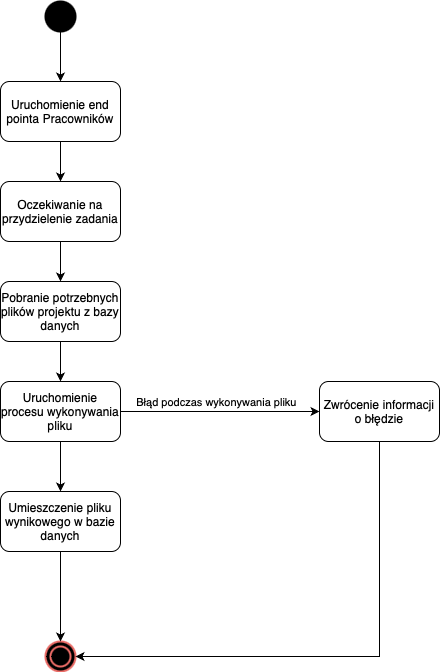

The diagram above was exported from draw.io. Its source (the exported page's mxGraphModel, read from the mxfile embedded in the PNG):
<mxGraphModel dx="952" dy="754" grid="1" gridSize="10" guides="1" tooltips="1" connect="1" arrows="1" fold="1" page="1" pageScale="1" pageWidth="827" pageHeight="1169" math="0" shadow="0">
  <root>
    <mxCell id="0" />
    <mxCell id="1" parent="0" />
    <mxCell id="Hhae-PWM2MQu6xHZyx91-1" style="edgeStyle=orthogonalEdgeStyle;rounded=0;orthogonalLoop=1;jettySize=auto;html=1;" edge="1" parent="1" source="Hhae-PWM2MQu6xHZyx91-2" target="Hhae-PWM2MQu6xHZyx91-5">
      <mxGeometry relative="1" as="geometry" />
    </mxCell>
    <mxCell id="Hhae-PWM2MQu6xHZyx91-2" value="" style="strokeWidth=2;html=1;shape=mxgraph.flowchart.start_2;whiteSpace=wrap;fillColor=#000000;" vertex="1" parent="1">
      <mxGeometry x="140" y="160" width="30" height="30" as="geometry" />
    </mxCell>
    <mxCell id="Hhae-PWM2MQu6xHZyx91-3" value="" style="ellipse;shape=doubleEllipse;whiteSpace=wrap;html=1;fillColor=#000000;strokeColor=#EA6B66;perimeterSpacing=0;strokeWidth=2;" vertex="1" parent="1">
      <mxGeometry x="140" y="800" width="30" height="30" as="geometry" />
    </mxCell>
    <mxCell id="Hhae-PWM2MQu6xHZyx91-4" style="edgeStyle=orthogonalEdgeStyle;rounded=0;orthogonalLoop=1;jettySize=auto;html=1;" edge="1" parent="1" source="Hhae-PWM2MQu6xHZyx91-5" target="Hhae-PWM2MQu6xHZyx91-8">
      <mxGeometry relative="1" as="geometry" />
    </mxCell>
    <mxCell id="Hhae-PWM2MQu6xHZyx91-5" value="Uruchomienie end pointa Pracowników" style="rounded=1;whiteSpace=wrap;html=1;" vertex="1" parent="1">
      <mxGeometry x="95" y="240" width="120" height="60" as="geometry" />
    </mxCell>
    <mxCell id="Hhae-PWM2MQu6xHZyx91-20" value="" style="edgeStyle=orthogonalEdgeStyle;rounded=0;orthogonalLoop=1;jettySize=auto;html=1;" edge="1" parent="1" source="Hhae-PWM2MQu6xHZyx91-8" target="Hhae-PWM2MQu6xHZyx91-19">
      <mxGeometry relative="1" as="geometry" />
    </mxCell>
    <mxCell id="Hhae-PWM2MQu6xHZyx91-8" value="Oczekiwanie na przydzielenie zadania" style="rounded=1;whiteSpace=wrap;html=1;" vertex="1" parent="1">
      <mxGeometry x="95" y="340" width="120" height="60" as="geometry" />
    </mxCell>
    <mxCell id="Hhae-PWM2MQu6xHZyx91-22" value="" style="edgeStyle=orthogonalEdgeStyle;rounded=0;orthogonalLoop=1;jettySize=auto;html=1;" edge="1" parent="1" source="Hhae-PWM2MQu6xHZyx91-19" target="Hhae-PWM2MQu6xHZyx91-21">
      <mxGeometry relative="1" as="geometry" />
    </mxCell>
    <mxCell id="Hhae-PWM2MQu6xHZyx91-19" value="Pobranie potrzebnych plików projektu z bazy danych" style="whiteSpace=wrap;html=1;rounded=1;" vertex="1" parent="1">
      <mxGeometry x="95" y="440" width="120" height="60" as="geometry" />
    </mxCell>
    <mxCell id="Hhae-PWM2MQu6xHZyx91-24" value="" style="edgeStyle=orthogonalEdgeStyle;rounded=0;orthogonalLoop=1;jettySize=auto;html=1;" edge="1" parent="1" source="Hhae-PWM2MQu6xHZyx91-21" target="Hhae-PWM2MQu6xHZyx91-23">
      <mxGeometry relative="1" as="geometry" />
    </mxCell>
    <mxCell id="Hhae-PWM2MQu6xHZyx91-25" value="Błąd podczas wykonywania pliku" style="edgeLabel;html=1;align=center;verticalAlign=middle;resizable=0;points=[];" vertex="1" connectable="0" parent="Hhae-PWM2MQu6xHZyx91-24">
      <mxGeometry x="-0.0857" y="2" relative="1" as="geometry">
        <mxPoint x="4" y="-8" as="offset" />
      </mxGeometry>
    </mxCell>
    <mxCell id="Hhae-PWM2MQu6xHZyx91-27" value="" style="edgeStyle=orthogonalEdgeStyle;rounded=0;orthogonalLoop=1;jettySize=auto;html=1;" edge="1" parent="1" source="Hhae-PWM2MQu6xHZyx91-21" target="Hhae-PWM2MQu6xHZyx91-26">
      <mxGeometry relative="1" as="geometry" />
    </mxCell>
    <mxCell id="Hhae-PWM2MQu6xHZyx91-21" value="Uruchomienie procesu wykonywania pliku" style="whiteSpace=wrap;html=1;rounded=1;" vertex="1" parent="1">
      <mxGeometry x="95" y="540" width="120" height="60" as="geometry" />
    </mxCell>
    <mxCell id="Hhae-PWM2MQu6xHZyx91-29" style="edgeStyle=orthogonalEdgeStyle;rounded=0;orthogonalLoop=1;jettySize=auto;html=1;" edge="1" parent="1" source="Hhae-PWM2MQu6xHZyx91-23" target="Hhae-PWM2MQu6xHZyx91-3">
      <mxGeometry relative="1" as="geometry">
        <Array as="points">
          <mxPoint x="474" y="815" />
        </Array>
      </mxGeometry>
    </mxCell>
    <mxCell id="Hhae-PWM2MQu6xHZyx91-23" value="Zwrócenie informacji o błędzie" style="whiteSpace=wrap;html=1;rounded=1;" vertex="1" parent="1">
      <mxGeometry x="414" y="540" width="120" height="60" as="geometry" />
    </mxCell>
    <mxCell id="Hhae-PWM2MQu6xHZyx91-28" style="edgeStyle=orthogonalEdgeStyle;rounded=0;orthogonalLoop=1;jettySize=auto;html=1;" edge="1" parent="1" source="Hhae-PWM2MQu6xHZyx91-26" target="Hhae-PWM2MQu6xHZyx91-3">
      <mxGeometry relative="1" as="geometry" />
    </mxCell>
    <mxCell id="Hhae-PWM2MQu6xHZyx91-26" value="Umieszczenie pliku wynikowego w bazie danych" style="whiteSpace=wrap;html=1;rounded=1;" vertex="1" parent="1">
      <mxGeometry x="95" y="650" width="120" height="60" as="geometry" />
    </mxCell>
  </root>
</mxGraphModel>